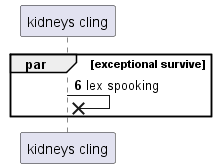

The diagram above was rendered by PlantUML. Its source (embedded in the PNG):
@startuml
participant "kidneys cling" as 0
autonumber 6 9
par exceptional survive
0 ->x 0: lex spooking
end
@enduml